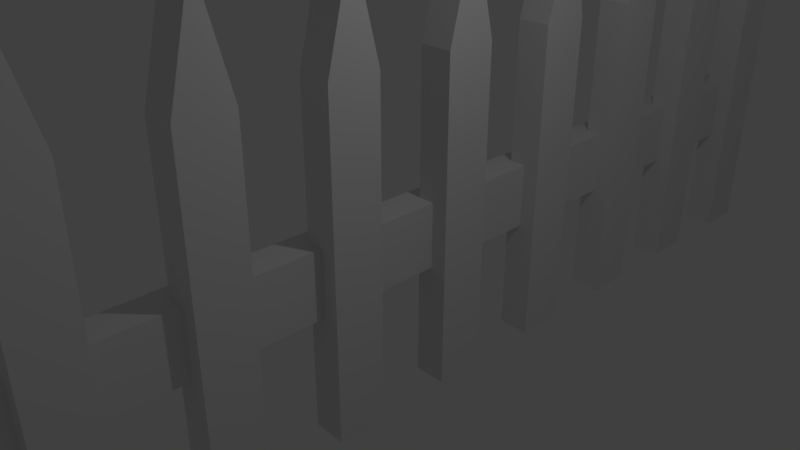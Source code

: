 # Source: Fence.blend  (saved by Blender 2.79.0; exported with 4.5.12 LTS)
import bpy
from mathutils import Matrix  # noqa: F401  (used for matrix-valued properties, if any)

bpy.ops.wm.read_factory_settings(use_empty=True)
scene = bpy.context.scene
scene.name = 'Scene'

# ---- collections
col_collection_1 = bpy.data.collections.new('Collection 1'); scene.collection.children.link(col_collection_1)

# ---- materials (node trees are filled in below, after node groups)
mat_material = bpy.data.materials.new('Material')
mat_material.alpha_threshold = 0.0
mat_material.use_transparent_shadow = False
mat_material.roughness = 0.5
mat_material.line_color = (0.0, 0.0, 0.0, 1.0)

# ---- material node trees

# ---- world
world_world = bpy.data.worlds.new('World'); scene.world = world_world
world_world.color = (0.05088, 0.05088, 0.05088)
world_world.use_sun_shadow = False
world_world.sun_shadow_jitter_overblur = 0.0
world_world.cycles.sampling_method = 'MANUAL'

# ---- cameras
cam_camera = bpy.data.cameras.new('Camera')
cam_camera.clip_end = 100.0
cam_camera.lens = 35.0
cam_camera.sensor_width = 32.0
cam_camera.sensor_height = 18.0
cam_camera.ortho_scale = 7.314
cam_camera.dof.focus_distance = 0.0
cam_camera.dof.aperture_fstop = 128.0

# ---- lights
light_lamp = bpy.data.lights.new('Lamp', 'POINT')
light_lamp.transmission_factor = 0.0
light_lamp.cutoff_distance = 30.0
light_lamp.energy = 100.0
light_lamp.shadow_buffer_clip_start = 1.001
light_lamp.shadow_soft_size = 0.1
light_lamp.shadow_maximum_resolution = 0.006
light_lamp.use_absolute_resolution = True

# ---- meshes
me_cube_034 = bpy.data.meshes.new('Cube.034')
me_cube_034.from_pydata([(-1.0, -1.0, -1.0), (-1.0, -1.0, 1.0), (-1.0, 1.0, -1.0), (-1.0, 1.0, 1.0), (1.0, -1.0, -1.0), (1.0, -1.0, 1.0), (1.0, 1.0, -1.0), (1.0, 1.0, 1.0), (-1.0, -1.0, 1.0), (-1.0, 1.0, 1.0), (1.0, 1.0, 1.0), (1.0, -1.0, 1.0), (-1.0, 0.0, 1.619), (-1.0, 0.0, 1.619), (1.0, 0.0, 1.619), (1.0, 0.0, 1.619), (-1.0, 4.0, -1.0), (-1.0, 4.0, 1.0), (-1.0, 6.0, -1.0), (-1.0, 6.0, 1.0), (1.0, 4.0, -1.0), (1.0, 4.0, 1.0), (1.0, 6.0, -1.0), (1.0, 6.0, 1.0), (-1.0, 4.0, 1.0), (-1.0, 6.0, 1.0), (1.0, 6.0, 1.0), (1.0, 4.0, 1.0), (-1.0, 5.0, 1.619), (-1.0, 5.0, 1.619), (1.0, 5.0, 1.619), (1.0, 5.0, 1.619), (-1.0, 9.0, -1.0), (-1.0, 9.0, 1.0), (-1.0, 11.0, -1.0), (-1.0, 11.0, 1.0), (1.0, 9.0, -1.0), (1.0, 9.0, 1.0), (1.0, 11.0, -1.0), (1.0, 11.0, 1.0), (-1.0, 9.0, 1.0), (-1.0, 11.0, 1.0), (1.0, 11.0, 1.0), (1.0, 9.0, 1.0), (-1.0, 10.0, 1.619), (-1.0, 10.0, 1.619), (1.0, 10.0, 1.619), (1.0, 10.0, 1.619), (-1.0, 14.0, -1.0), (-1.0, 14.0, 1.0), (-1.0, 16.0, -1.0), (-1.0, 16.0, 1.0), (1.0, 14.0, -1.0), (1.0, 14.0, 1.0), (1.0, 16.0, -1.0), (1.0, 16.0, 1.0), (-1.0, 14.0, 1.0), (-1.0, 16.0, 1.0), (1.0, 16.0, 1.0), (1.0, 14.0, 1.0), (-1.0, 15.0, 1.619), (-1.0, 15.0, 1.619), (1.0, 15.0, 1.619), (1.0, 15.0, 1.619), (-1.0, 19.0, -1.0), (-1.0, 19.0, 1.0), (-1.0, 21.0, -1.0), (-1.0, 21.0, 1.0), (1.0, 19.0, -1.0), (1.0, 19.0, 1.0), (1.0, 21.0, -1.0), (1.0, 21.0, 1.0), (-1.0, 19.0, 1.0), (-1.0, 21.0, 1.0), (1.0, 21.0, 1.0), (1.0, 19.0, 1.0), (-1.0, 20.0, 1.619), (-1.0, 20.0, 1.619), (1.0, 20.0, 1.619), (1.0, 20.0, 1.619), (-1.0, 24.0, -1.0), (-1.0, 24.0, 1.0), (-1.0, 26.0, -1.0), (-1.0, 26.0, 1.0), (1.0, 24.0, -1.0), (1.0, 24.0, 1.0), (1.0, 26.0, -1.0), (1.0, 26.0, 1.0), (-1.0, 24.0, 1.0), (-1.0, 26.0, 1.0), (1.0, 26.0, 1.0), (1.0, 24.0, 1.0), (-1.0, 25.0, 1.619), (-1.0, 25.0, 1.619), (1.0, 25.0, 1.619), (1.0, 25.0, 1.619), (-1.0, 49.0, -1.0), (-1.0, 49.0, 1.0), (-1.0, 51.0, -1.0), (-1.0, 51.0, 1.0), (1.0, 49.0, -1.0), (1.0, 49.0, 1.0), (1.0, 51.0, -1.0), (1.0, 51.0, 1.0), (-1.0, 49.0, 1.0), (-1.0, 51.0, 1.0), (1.0, 51.0, 1.0), (1.0, 49.0, 1.0), (-1.0, 50.0, 1.619), (-1.0, 50.0, 1.619), (1.0, 50.0, 1.619), (1.0, 50.0, 1.619), (-1.0, 44.0, -1.0), (-1.0, 44.0, 1.0), (-1.0, 46.0, -1.0), (-1.0, 46.0, 1.0), (1.0, 44.0, -1.0), (1.0, 44.0, 1.0), (1.0, 46.0, -1.0), (1.0, 46.0, 1.0), (-1.0, 44.0, 1.0), (-1.0, 46.0, 1.0), (1.0, 46.0, 1.0), (1.0, 44.0, 1.0), (-1.0, 45.0, 1.619), (-1.0, 45.0, 1.619), (1.0, 45.0, 1.619), (1.0, 45.0, 1.619), (-1.0, 39.0, -1.0), (-1.0, 39.0, 1.0), (-1.0, 41.0, -1.0), (-1.0, 41.0, 1.0), (1.0, 39.0, -1.0), (1.0, 39.0, 1.0), (1.0, 41.0, -1.0), (1.0, 41.0, 1.0), (-1.0, 39.0, 1.0), (-1.0, 41.0, 1.0), (1.0, 41.0, 1.0), (1.0, 39.0, 1.0), (-1.0, 40.0, 1.619), (-1.0, 40.0, 1.619), (1.0, 40.0, 1.619), (1.0, 40.0, 1.619), (-1.0, 34.0, -1.0), (-1.0, 34.0, 1.0), (-1.0, 36.0, -1.0), (-1.0, 36.0, 1.0), (1.0, 34.0, -1.0), (1.0, 34.0, 1.0), (1.0, 36.0, -1.0), (1.0, 36.0, 1.0), (-1.0, 34.0, 1.0), (-1.0, 36.0, 1.0), (1.0, 36.0, 1.0), (1.0, 34.0, 1.0), (-1.0, 35.0, 1.619), (-1.0, 35.0, 1.619), (1.0, 35.0, 1.619), (1.0, 35.0, 1.619), (-1.0, 29.0, -1.0), (-1.0, 29.0, 1.0), (-1.0, 31.0, -1.0), (-1.0, 31.0, 1.0), (1.0, 29.0, -1.0), (1.0, 29.0, 1.0), (1.0, 31.0, -1.0), (1.0, 31.0, 1.0), (-1.0, 29.0, 1.0), (-1.0, 31.0, 1.0), (1.0, 31.0, 1.0), (1.0, 29.0, 1.0), (-1.0, 30.0, 1.619), (-1.0, 30.0, 1.619), (1.0, 30.0, 1.619), (1.0, 30.0, 1.619), (0.0, 50.19, -0.2599), (0.0, 0.1947, -0.2599), (-2.0, 0.1947, -0.2599), (-2.0, 50.19, -0.2599), (4.768e-07, 50.19, 0.1401), (-6.557e-07, 0.1947, 0.1401), (-2.0, 0.1947, 0.1401), (-2.0, 50.19, 0.1401)], [], [(0, 1, 3, 2), (2, 3, 7, 6), (6, 7, 5, 4), (4, 5, 1, 0), (2, 6, 4, 0), (5, 7, 10, 11), (11, 10, 14, 15), (3, 1, 8, 9), (1, 5, 11, 8), (7, 3, 9, 10), (14, 13, 12, 15), (9, 8, 12, 13), (8, 11, 15, 12), (10, 9, 13, 14), (16, 17, 19, 18), (18, 19, 23, 22), (22, 23, 21, 20), (20, 21, 17, 16), (18, 22, 20, 16), (21, 23, 26, 27), (27, 26, 30, 31), (19, 17, 24, 25), (17, 21, 27, 24), (23, 19, 25, 26), (30, 29, 28, 31), (25, 24, 28, 29), (24, 27, 31, 28), (26, 25, 29, 30), (32, 33, 35, 34), (34, 35, 39, 38), (38, 39, 37, 36), (36, 37, 33, 32), (34, 38, 36, 32), (37, 39, 42, 43), (43, 42, 46, 47), (35, 33, 40, 41), (33, 37, 43, 40), (39, 35, 41, 42), (46, 45, 44, 47), (41, 40, 44, 45), (40, 43, 47, 44), (42, 41, 45, 46), (48, 49, 51, 50), (50, 51, 55, 54), (54, 55, 53, 52), (52, 53, 49, 48), (50, 54, 52, 48), (53, 55, 58, 59), (59, 58, 62, 63), (51, 49, 56, 57), (49, 53, 59, 56), (55, 51, 57, 58), (62, 61, 60, 63), (57, 56, 60, 61), (56, 59, 63, 60), (58, 57, 61, 62), (64, 65, 67, 66), (66, 67, 71, 70), (70, 71, 69, 68), (68, 69, 65, 64), (66, 70, 68, 64), (69, 71, 74, 75), (75, 74, 78, 79), (67, 65, 72, 73), (65, 69, 75, 72), (71, 67, 73, 74), (78, 77, 76, 79), (73, 72, 76, 77), (72, 75, 79, 76), (74, 73, 77, 78), (80, 81, 83, 82), (82, 83, 87, 86), (86, 87, 85, 84), (84, 85, 81, 80), (82, 86, 84, 80), (85, 87, 90, 91), (91, 90, 94, 95), (83, 81, 88, 89), (81, 85, 91, 88), (87, 83, 89, 90), (94, 93, 92, 95), (89, 88, 92, 93), (88, 91, 95, 92), (90, 89, 93, 94), (96, 97, 99, 98), (98, 99, 103, 102), (102, 103, 101, 100), (100, 101, 97, 96), (98, 102, 100, 96), (101, 103, 106, 107), (107, 106, 110, 111), (99, 97, 104, 105), (97, 101, 107, 104), (103, 99, 105, 106), (110, 109, 108, 111), (105, 104, 108, 109), (104, 107, 111, 108), (106, 105, 109, 110), (112, 113, 115, 114), (114, 115, 119, 118), (118, 119, 117, 116), (116, 117, 113, 112), (114, 118, 116, 112), (117, 119, 122, 123), (123, 122, 126, 127), (115, 113, 120, 121), (113, 117, 123, 120), (119, 115, 121, 122), (126, 125, 124, 127), (121, 120, 124, 125), (120, 123, 127, 124), (122, 121, 125, 126), (128, 129, 131, 130), (130, 131, 135, 134), (134, 135, 133, 132), (132, 133, 129, 128), (130, 134, 132, 128), (133, 135, 138, 139), (139, 138, 142, 143), (131, 129, 136, 137), (129, 133, 139, 136), (135, 131, 137, 138), (142, 141, 140, 143), (137, 136, 140, 141), (136, 139, 143, 140), (138, 137, 141, 142), (144, 145, 147, 146), (146, 147, 151, 150), (150, 151, 149, 148), (148, 149, 145, 144), (146, 150, 148, 144), (149, 151, 154, 155), (155, 154, 158, 159), (147, 145, 152, 153), (145, 149, 155, 152), (151, 147, 153, 154), (158, 157, 156, 159), (153, 152, 156, 157), (152, 155, 159, 156), (154, 153, 157, 158), (160, 161, 163, 162), (162, 163, 167, 166), (166, 167, 165, 164), (164, 165, 161, 160), (162, 166, 164, 160), (165, 167, 170, 171), (171, 170, 174, 175), (163, 161, 168, 169), (161, 165, 171, 168), (167, 163, 169, 170), (174, 173, 172, 175), (169, 168, 172, 173), (168, 171, 175, 172), (170, 169, 173, 174), (176, 177, 178, 179), (180, 183, 182, 181), (176, 180, 181, 177), (177, 181, 182, 178), (178, 182, 183, 179), (180, 176, 179, 183)])
me_cube_034.materials.append(mat_material)
me_cube_034.use_remesh_preserve_volume = False
me_cube_034.use_remesh_preserve_attributes = False
me_cube_034.use_mirror_vertex_groups = False
me_cube_034.update()

# ---- objects
ob_fence = bpy.data.objects.new('Fence', me_cube_034)
ob_lamp = bpy.data.objects.new('Lamp', light_lamp)
ob_camera = bpy.data.objects.new('Camera', cam_camera)

# ---- transforms, parenting, visibility, modifiers, constraints
ob_fence.location = (0.0, -10.0, 0.0)
ob_fence.scale = (0.25, 0.3846, 2.482)
ob_fence.lineart.crease_threshold = 0.0
ob_lamp.location = (4.076, 1.005, 5.904)
ob_lamp.rotation_euler = (0.6503, 0.05522, 1.866)
ob_lamp.lock_rotations_4d = False
ob_lamp.empty_display_type = 'ARROWS'
ob_lamp.color = (0.0, 0.0, 0.0, 0.0)
ob_lamp.lineart.crease_threshold = 0.0
ob_camera.location = (7.481, -6.508, 5.344)
ob_camera.rotation_euler = (1.109, 0.0, 0.8149)
ob_camera.lock_rotations_4d = False
ob_camera.empty_display_type = 'ARROWS'
ob_camera.color = (0.0, 0.0, 0.0, 0.0)
ob_camera.display_type = 'WIRE'
ob_camera.lineart.crease_threshold = 0.0

# ---- collection membership
col_collection_1.objects.link(ob_fence)
col_collection_1.objects.link(ob_lamp)
col_collection_1.objects.link(ob_camera)

# ---- scene / render settings (as saved in the file)
scene.camera = ob_camera
scene.frame_start = 1; scene.frame_end = 250; scene.frame_set(1)
scene.render.engine = 'BLENDER_EEVEE_NEXT'
scene.render.resolution_percentage = 50
scene.render.dither_intensity = 0.0
scene.cycles.use_denoising = False
scene.cycles.samples = 128
scene.cycles.sampling_pattern = 'TABULATED_SOBOL'
scene.cycles.use_adaptive_sampling = False
scene.cycles.use_light_tree = False
scene.cycles.blur_glossy = 0.0
scene.cycles.sample_clamp_indirect = 0.0
scene.view_settings.view_transform = 'Standard'
bpy.context.view_layer.update()
